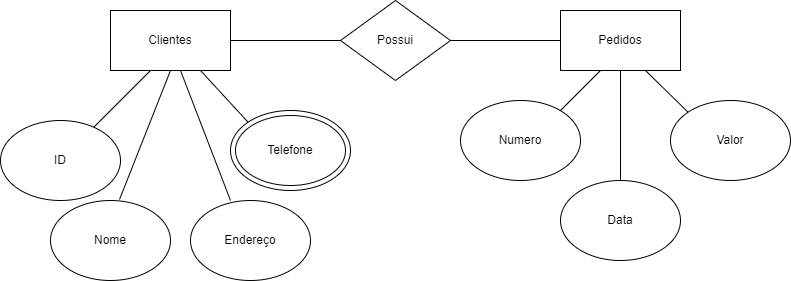

The diagram above was exported from draw.io. Its source (the exported page's mxGraphModel, read from the mxfile embedded in the PNG):
<mxGraphModel dx="1422" dy="794" grid="1" gridSize="10" guides="1" tooltips="1" connect="1" arrows="1" fold="1" page="1" pageScale="1" pageWidth="827" pageHeight="1169" math="0" shadow="0">
  <root>
    <mxCell id="WIyWlLk6GJQsqaUBKTNV-0" />
    <mxCell id="WIyWlLk6GJQsqaUBKTNV-1" parent="WIyWlLk6GJQsqaUBKTNV-0" />
    <mxCell id="x5jto7zm24WNFGJGUR02-0" value="Clientes" style="rounded=0;whiteSpace=wrap;html=1;" vertex="1" parent="WIyWlLk6GJQsqaUBKTNV-1">
      <mxGeometry x="140" y="200" width="120" height="60" as="geometry" />
    </mxCell>
    <mxCell id="x5jto7zm24WNFGJGUR02-1" value="ID" style="ellipse;whiteSpace=wrap;html=1;" vertex="1" parent="WIyWlLk6GJQsqaUBKTNV-1">
      <mxGeometry x="30" y="310" width="120" height="80" as="geometry" />
    </mxCell>
    <mxCell id="x5jto7zm24WNFGJGUR02-3" value="" style="endArrow=none;html=1;rounded=0;" edge="1" parent="WIyWlLk6GJQsqaUBKTNV-1" source="x5jto7zm24WNFGJGUR02-1">
      <mxGeometry width="50" height="50" relative="1" as="geometry">
        <mxPoint x="130" y="310" as="sourcePoint" />
        <mxPoint x="180" y="260" as="targetPoint" />
      </mxGeometry>
    </mxCell>
    <mxCell id="x5jto7zm24WNFGJGUR02-4" value="Nome" style="ellipse;whiteSpace=wrap;html=1;" vertex="1" parent="WIyWlLk6GJQsqaUBKTNV-1">
      <mxGeometry x="80" y="390" width="120" height="80" as="geometry" />
    </mxCell>
    <mxCell id="x5jto7zm24WNFGJGUR02-5" value="Telefone" style="ellipse;whiteSpace=wrap;html=1;" vertex="1" parent="WIyWlLk6GJQsqaUBKTNV-1">
      <mxGeometry x="260" y="300" width="120" height="80" as="geometry" />
    </mxCell>
    <mxCell id="x5jto7zm24WNFGJGUR02-6" value="Endereço" style="ellipse;whiteSpace=wrap;html=1;" vertex="1" parent="WIyWlLk6GJQsqaUBKTNV-1">
      <mxGeometry x="220" y="390" width="120" height="80" as="geometry" />
    </mxCell>
    <mxCell id="x5jto7zm24WNFGJGUR02-7" value="" style="endArrow=none;html=1;rounded=0;exitX=0.575;exitY=-0.012;exitDx=0;exitDy=0;exitPerimeter=0;" edge="1" parent="WIyWlLk6GJQsqaUBKTNV-1" source="x5jto7zm24WNFGJGUR02-4">
      <mxGeometry width="50" height="50" relative="1" as="geometry">
        <mxPoint x="150" y="310" as="sourcePoint" />
        <mxPoint x="200" y="260" as="targetPoint" />
      </mxGeometry>
    </mxCell>
    <mxCell id="x5jto7zm24WNFGJGUR02-8" value="" style="endArrow=none;html=1;rounded=0;" edge="1" parent="WIyWlLk6GJQsqaUBKTNV-1">
      <mxGeometry width="50" height="50" relative="1" as="geometry">
        <mxPoint x="260" y="390" as="sourcePoint" />
        <mxPoint x="210" y="260" as="targetPoint" />
      </mxGeometry>
    </mxCell>
    <mxCell id="x5jto7zm24WNFGJGUR02-9" value="" style="endArrow=none;html=1;rounded=0;exitX=0;exitY=0;exitDx=0;exitDy=0;" edge="1" parent="WIyWlLk6GJQsqaUBKTNV-1" source="x5jto7zm24WNFGJGUR02-5">
      <mxGeometry width="50" height="50" relative="1" as="geometry">
        <mxPoint x="180" y="310" as="sourcePoint" />
        <mxPoint x="230" y="260" as="targetPoint" />
      </mxGeometry>
    </mxCell>
    <mxCell id="x5jto7zm24WNFGJGUR02-10" value="Possui" style="rhombus;whiteSpace=wrap;html=1;" vertex="1" parent="WIyWlLk6GJQsqaUBKTNV-1">
      <mxGeometry x="370" y="190" width="110" height="80" as="geometry" />
    </mxCell>
    <mxCell id="x5jto7zm24WNFGJGUR02-11" value="Pedidos" style="rounded=0;whiteSpace=wrap;html=1;" vertex="1" parent="WIyWlLk6GJQsqaUBKTNV-1">
      <mxGeometry x="590" y="200" width="120" height="60" as="geometry" />
    </mxCell>
    <mxCell id="x5jto7zm24WNFGJGUR02-12" value="" style="endArrow=none;html=1;rounded=0;entryX=0;entryY=0.5;entryDx=0;entryDy=0;" edge="1" parent="WIyWlLk6GJQsqaUBKTNV-1" target="x5jto7zm24WNFGJGUR02-10">
      <mxGeometry width="50" height="50" relative="1" as="geometry">
        <mxPoint x="260" y="230" as="sourcePoint" />
        <mxPoint x="310" y="180" as="targetPoint" />
      </mxGeometry>
    </mxCell>
    <mxCell id="x5jto7zm24WNFGJGUR02-13" value="" style="endArrow=none;html=1;rounded=0;entryX=0;entryY=0.5;entryDx=0;entryDy=0;" edge="1" parent="WIyWlLk6GJQsqaUBKTNV-1" target="x5jto7zm24WNFGJGUR02-11">
      <mxGeometry width="50" height="50" relative="1" as="geometry">
        <mxPoint x="480" y="230" as="sourcePoint" />
        <mxPoint x="530" y="180" as="targetPoint" />
      </mxGeometry>
    </mxCell>
    <mxCell id="x5jto7zm24WNFGJGUR02-14" value="Telefone" style="ellipse;whiteSpace=wrap;html=1;" vertex="1" parent="WIyWlLk6GJQsqaUBKTNV-1">
      <mxGeometry x="265" y="305" width="110" height="70" as="geometry" />
    </mxCell>
    <mxCell id="x5jto7zm24WNFGJGUR02-15" value="Numero" style="ellipse;whiteSpace=wrap;html=1;" vertex="1" parent="WIyWlLk6GJQsqaUBKTNV-1">
      <mxGeometry x="490" y="290" width="120" height="80" as="geometry" />
    </mxCell>
    <mxCell id="x5jto7zm24WNFGJGUR02-16" value="Valor" style="ellipse;whiteSpace=wrap;html=1;" vertex="1" parent="WIyWlLk6GJQsqaUBKTNV-1">
      <mxGeometry x="700" y="290" width="120" height="80" as="geometry" />
    </mxCell>
    <mxCell id="x5jto7zm24WNFGJGUR02-17" value="Data" style="ellipse;whiteSpace=wrap;html=1;" vertex="1" parent="WIyWlLk6GJQsqaUBKTNV-1">
      <mxGeometry x="590" y="370" width="120" height="80" as="geometry" />
    </mxCell>
    <mxCell id="x5jto7zm24WNFGJGUR02-18" value="" style="endArrow=none;html=1;rounded=0;" edge="1" parent="WIyWlLk6GJQsqaUBKTNV-1">
      <mxGeometry width="50" height="50" relative="1" as="geometry">
        <mxPoint x="590" y="300" as="sourcePoint" />
        <mxPoint x="630" y="260" as="targetPoint" />
      </mxGeometry>
    </mxCell>
    <mxCell id="x5jto7zm24WNFGJGUR02-19" value="" style="endArrow=none;html=1;rounded=0;exitX=0.5;exitY=0;exitDx=0;exitDy=0;entryX=0.5;entryY=1;entryDx=0;entryDy=0;" edge="1" parent="WIyWlLk6GJQsqaUBKTNV-1" source="x5jto7zm24WNFGJGUR02-17" target="x5jto7zm24WNFGJGUR02-11">
      <mxGeometry width="50" height="50" relative="1" as="geometry">
        <mxPoint x="610" y="310" as="sourcePoint" />
        <mxPoint x="660" y="260" as="targetPoint" />
      </mxGeometry>
    </mxCell>
    <mxCell id="x5jto7zm24WNFGJGUR02-20" value="" style="endArrow=none;html=1;rounded=0;exitX=0;exitY=0;exitDx=0;exitDy=0;" edge="1" parent="WIyWlLk6GJQsqaUBKTNV-1" source="x5jto7zm24WNFGJGUR02-16">
      <mxGeometry width="50" height="50" relative="1" as="geometry">
        <mxPoint x="625" y="310" as="sourcePoint" />
        <mxPoint x="675" y="260" as="targetPoint" />
      </mxGeometry>
    </mxCell>
  </root>
</mxGraphModel>